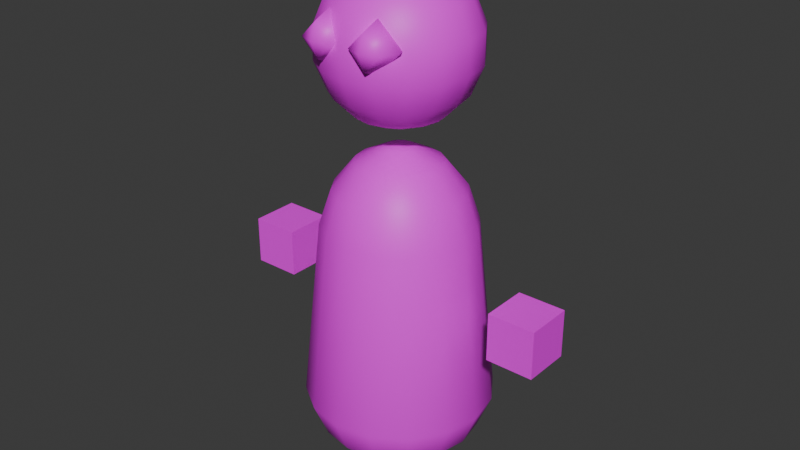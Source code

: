 # Source: Humanoid_Base.blend  (saved by Blender 4.0.36; exported with 4.5.12 LTS)
import bpy
from mathutils import Matrix  # noqa: F401  (used for matrix-valued properties, if any)

bpy.ops.wm.read_factory_settings(use_empty=True)
scene = bpy.context.scene
scene.name = 'Scene'

# ---- collections
col_collection = bpy.data.collections.new('Collection'); scene.collection.children.link(col_collection)

# ---- images (referenced by path relative to the original .blend; pixels are not part of the script)
import os
ASSET_DIR = os.environ.get("B2B_ASSET_DIR", "")  # directory of the original .blend (textures are referenced by path, not embedded)
HERE = os.path.dirname(os.path.abspath(__file__))  # packed textures are extracted next to this script under _unpacked/

def load_image(name, relpath, width, height, colorspace="sRGB"):
    """Load a texture the original file referenced (path relative to the .blend, or extracted next to this script)."""
    p = next((c for c in (os.path.join(HERE, relpath), os.path.join(ASSET_DIR, relpath)) if relpath and os.path.exists(c)), "")
    if p:
        img = bpy.data.images.load(p, check_existing=True)
        img.name = name
    else:  # same state as the original file: an image datablock whose file is absent (Cycles renders it pink)
        img = bpy.data.images.new(name, width, height)
        img.source = "FILE"
        img.filepath = "//" + (relpath or name)
    img.colorspace_settings.name = colorspace
    return img
img_colorpalette_png_001 = load_image('ColorPalette.png.001', 'ColorPalette.png', 1024, 1024, 'sRGB')

# ---- materials (node trees are filled in below, after node groups)
mat_material = bpy.data.materials.new('Material')
mat_material.alpha_threshold = 0.0
mat_material.use_transparent_shadow = False
mat_material.roughness = 0.5
mat_material.line_color = (0.0, 0.0, 0.0, 1.0)

# ---- material node trees
mat_material.use_nodes = True; mat_material.node_tree.nodes.clear()
_N = mat_material.node_tree.nodes; _L = mat_material.node_tree.links
n0 = _N.new('ShaderNodeOutputMaterial'); n0.name = 'Material Output'; n0.location = (300, 300)
n1 = _N.new('ShaderNodeBsdfPrincipled'); n1.name = 'Principled BSDF'; n1.location = (10, 300)
n1.inputs[3].default_value = 1.45
n2 = _N.new('ShaderNodeTexImage'); n2.name = 'Image Texture'; n2.location = (-391, 147)
n2.image = img_colorpalette_png_001
n2.interpolation = 'Closest'
_L.new(n1.outputs[0], n0.inputs[0])
_L.new(n2.outputs[0], n1.inputs[0])
n0.is_active_output = True

# ---- world
world_world = bpy.data.worlds.new('World'); scene.world = world_world
world_world.use_nodes = True; world_world.node_tree.nodes.clear()
_N = world_world.node_tree.nodes; _L = world_world.node_tree.links
n0 = _N.new('ShaderNodeOutputWorld'); n0.name = 'World Output'; n0.location = (300, 300)
n1 = _N.new('ShaderNodeBackground'); n1.name = 'Background'; n1.location = (10, 300)
n1.inputs[0].default_value = (0.05088, 0.05088, 0.05088, 1.0)
_L.new(n1.outputs[0], n0.inputs[0])
n0.is_active_output = True
world_world.color = (0.05088, 0.05088, 0.05088)
world_world.use_sun_shadow = False
world_world.sun_shadow_jitter_overblur = 0.0

# ---- meshes
me_base = bpy.data.meshes.new('Base')
me_base.from_pydata([(1.022e-08, 0.4445, 3.331), (1.022e-08, 0.6652, 3.056), (1.022e-08, 0.7846, 2.695), (0.0, 0.9808, 0.8049), (0.0, 0.8315, 0.4444), (0.05973, 0.1442, 3.481), (0.1701, 0.4106, 3.331), (0.2546, 0.6145, 3.056), (0.3003, 0.7249, 2.695), (0.3753, 0.9061, 0.8049), (0.3182, 0.7682, 0.4444), (0.2126, 0.5133, 0.1685), (0.07466, 0.1802, 0.01921), (0.1104, 0.1104, 3.481), (0.3143, 0.3143, 3.331), (0.4704, 0.4704, 3.056), (0.5548, 0.5548, 2.695), (0.6935, 0.6935, 0.8049), (0.5879, 0.5879, 0.4444), (0.3928, 0.3928, 0.1685), (0.1379, 0.1379, 0.01921), (1.022e-08, 2.505e-09, 3.5), (0.1442, 0.05973, 3.481), (0.4106, 0.1701, 3.331), (0.6145, 0.2546, 3.056), (0.7249, 0.3003, 2.695), (0.9061, 0.3753, 0.8049), (0.7682, 0.3182, 0.4444), (0.5133, 0.2126, 0.1685), (0.1802, 0.07466, 0.01921), (0.1561, -6.436e-09, 3.481), (0.4445, -3.922e-08, 3.331), (0.6652, -6.902e-08, 3.056), (0.7846, -6.902e-08, 2.695), (0.9808, -8.941e-08, 0.8049), (0.8315, -8.941e-08, 0.4444), (0.5556, -5.215e-08, 0.1685), (0.1951, -1.118e-08, 0.01921), (0.1442, -0.05973, 3.481), (0.4106, -0.1701, 3.331), (0.6145, -0.2546, 3.056), (0.7249, -0.3003, 2.695), (0.9061, -0.3753, 0.8049), (0.7682, -0.3182, 0.4444), (0.5133, -0.2126, 0.1685), (0.1802, -0.07466, 0.01921), (0.1104, -0.1104, 3.481), (0.3143, -0.3143, 3.331), (0.4704, -0.4704, 3.056), (0.5548, -0.5548, 2.695), (0.6935, -0.6935, 0.8049), (0.5879, -0.5879, 0.4444), (0.3928, -0.3928, 0.1685), (0.1379, -0.1379, 0.01921), (0.05973, -0.1442, 3.481), (0.1701, -0.4106, 3.331), (0.2546, -0.6145, 3.056), (0.3003, -0.7249, 2.695), (0.3753, -0.9061, 0.8049), (0.3182, -0.7682, 0.4444), (0.2126, -0.5133, 0.1685), (0.07466, -0.1802, 0.01921), (4.262e-09, -0.1561, 3.481), (-6.726e-08, -0.4445, 3.331), (-7.322e-08, -0.6652, 3.056), (-9.707e-08, -0.7846, 2.695), (-1.341e-07, -0.9808, 0.8049), (-1.043e-07, -0.8315, 0.4444), (-9.686e-08, -0.5556, 0.1685), (-7.451e-09, -0.1951, 0.01921), (-0.05973, -0.1442, 3.481), (-0.1701, -0.4106, 3.331), (-0.2546, -0.6145, 3.056), (-0.3003, -0.7249, 2.695), (-0.3753, -0.9061, 0.8049), (-0.3182, -0.7682, 0.4444), (-0.2126, -0.5133, 0.1685), (-0.07466, -0.1802, 0.01921), (-0.1104, -0.1104, 3.481), (-0.3143, -0.3143, 3.331), (-0.4704, -0.4703, 3.056), (-0.5548, -0.5548, 2.695), (-0.6935, -0.6935, 0.8049), (-0.5879, -0.5879, 0.4444), (-0.3928, -0.3928, 0.1685), (-0.1379, -0.1379, 0.01921), (0.0, 0.0, 0.0), (-0.1442, -0.05973, 3.481), (-0.4106, -0.1701, 3.331), (-0.6145, -0.2546, 3.056), (-0.7249, -0.3003, 2.695), (-0.9061, -0.3753, 0.8049), (-0.7682, -0.3182, 0.4444), (-0.5133, -0.2126, 0.1685), (-0.1802, -0.07466, 0.01921), (-0.1561, 1.741e-08, 3.481), (-0.4445, 1.217e-07, 3.331), (-0.6652, 1.336e-07, 3.056), (-0.7846, 2.171e-07, 2.695), (-0.9808, 2.682e-07, 0.8049), (-0.8315, 1.639e-07, 0.4444), (-0.5556, 1.49e-07, 0.1685), (-0.1951, 1.863e-08, 0.01921), (-0.1442, 0.05973, 3.481), (-0.4106, 0.1701, 3.331), (-0.6145, 0.2546, 3.056), (-0.7249, 0.3003, 2.695), (-0.9061, 0.3753, 0.8049), (-0.7682, 0.3182, 0.4444), (-0.5133, 0.2126, 0.1685), (-0.1802, 0.07466, 0.01921), (-0.1104, 0.1104, 3.481), (-0.3143, 0.3143, 3.331), (-0.4703, 0.4704, 3.056), (-0.5548, 0.5548, 2.695), (-0.6935, 0.6935, 0.8049), (-0.5879, 0.5879, 0.4444), (-0.3928, 0.3928, 0.1685), (-0.1379, 0.1379, 0.01921), (-0.05973, 0.1442, 3.481), (-0.1701, 0.4106, 3.331), (-0.2546, 0.6145, 3.056), (-0.3003, 0.7249, 2.695), (-0.3753, 0.9061, 0.8049), (-0.3182, 0.7682, 0.4444), (-0.2126, 0.5133, 0.1685), (-0.07466, 0.1802, 0.01921), (2.214e-08, 0.1561, 3.481), (2.161e-07, 0.5556, 0.1685), (1.49e-08, 0.1951, 0.01921), (0.0, 0.1561, 5.285), (0.0, 0.4445, 5.165), (0.0, 0.7846, 4.656), (0.0, 0.7846, 4.344), (0.0, 0.6652, 4.056), (0.0, 0.4445, 3.835), (0.0, 0.1561, 3.715), (0.05973, 0.1442, 5.285), (0.1701, 0.4106, 5.165), (0.2546, 0.6145, 4.944), (0.3003, 0.7249, 4.656), (0.3003, 0.7249, 4.344), (0.2546, 0.6145, 4.056), (0.1701, 0.4106, 3.835), (0.05973, 0.1442, 3.715), (0.1104, 0.1104, 5.285), (0.3143, 0.3143, 5.165), (0.4704, 0.4704, 4.944), (0.5548, 0.5548, 4.656), (0.5548, 0.5548, 4.344), (0.4704, 0.4704, 4.056), (0.3143, 0.3143, 3.835), (0.1104, 0.1104, 3.715), (0.1442, 0.05973, 5.285), (0.4106, 0.1701, 5.165), (0.6145, 0.2546, 4.944), (0.7249, 0.3003, 4.656), (0.7249, 0.3003, 4.344), (0.6145, 0.2546, 4.056), (0.4106, 0.1701, 3.835), (0.1442, 0.05973, 3.715), (0.1561, -1.49e-08, 5.285), (0.4445, -3.725e-08, 5.165), (0.6652, -2.98e-08, 4.944), (0.7846, -4.47e-08, 4.656), (0.7846, -4.47e-08, 4.344), (0.6652, -2.98e-08, 4.056), (0.4445, -3.725e-08, 3.835), (0.1561, -1.49e-08, 3.715), (0.1442, -0.05973, 5.285), (0.4106, -0.1701, 5.165), (0.6145, -0.2546, 4.944), (0.7249, -0.3003, 4.656), (0.7249, -0.3003, 4.344), (0.6145, -0.2546, 4.056), (0.4106, -0.1701, 3.835), (0.1442, -0.05973, 3.715), (0.1104, -0.1104, 5.285), (0.3143, -0.3143, 5.165), (0.4704, -0.4704, 4.944), (0.5548, -0.5548, 4.656), (0.5548, -0.5548, 4.344), (0.4704, -0.4704, 4.056), (0.3143, -0.3143, 3.835), (0.1104, -0.1104, 3.715), (0.05973, -0.1442, 5.285), (0.1701, -0.4106, 5.165), (0.2546, -0.6145, 4.944), (0.3003, -0.7249, 4.656), (0.3003, -0.7249, 4.344), (0.2546, -0.6145, 4.056), (0.1701, -0.4106, 3.835), (0.05973, -0.1442, 3.715), (-2.608e-08, -0.1561, 5.285), (-5.96e-08, -0.4445, 5.165), (-4.47e-08, -0.6652, 4.944), (-1.043e-07, -0.7846, 4.656), (-1.043e-07, -0.7846, 4.344), (-4.47e-08, -0.6652, 4.056), (-5.96e-08, -0.4445, 3.835), (-2.608e-08, -0.1561, 3.715), (0.0, 0.0, 3.7), (-0.05973, -0.1442, 5.285), (-0.1701, -0.4106, 5.165), (-0.2546, -0.6145, 4.944), (-0.3003, -0.7249, 4.656), (-0.3003, -0.7249, 4.344), (-0.2546, -0.6145, 4.056), (-0.1701, -0.4106, 3.835), (-0.05973, -0.1442, 3.715), (-0.1104, -0.1104, 5.285), (-0.3143, -0.3143, 5.165), (-0.4704, -0.4703, 4.944), (-0.5548, -0.5548, 4.656), (-0.5548, -0.5548, 4.344), (-0.4704, -0.4703, 4.056), (-0.3143, -0.3143, 3.835), (-0.1104, -0.1104, 3.715), (0.0, 0.0, 5.3), (-0.1442, -0.05973, 5.285), (-0.4106, -0.1701, 5.165), (-0.6145, -0.2546, 4.944), (-0.7249, -0.3003, 4.656), (-0.7249, -0.3003, 4.344), (-0.6145, -0.2546, 4.056), (-0.4106, -0.1701, 3.835), (-0.1442, -0.05973, 3.715), (-0.1561, 4.284e-08, 5.285), (-0.4445, 8.196e-08, 5.165), (-0.6652, 8.941e-08, 4.944), (-0.7846, 1.639e-07, 4.656), (-0.7846, 1.639e-07, 4.344), (-0.6652, 8.941e-08, 4.056), (-0.4445, 8.196e-08, 3.835), (-0.1561, 4.284e-08, 3.715), (-0.1442, 0.05973, 5.285), (-0.4106, 0.1701, 5.165), (-0.6145, 0.2546, 4.944), (-0.7249, 0.3003, 4.656), (-0.7249, 0.3003, 4.344), (-0.6145, 0.2546, 4.056), (-0.4106, 0.1701, 3.835), (-0.1442, 0.05973, 3.715), (-0.1104, 0.1104, 5.285), (-0.3143, 0.3143, 5.165), (-0.4703, 0.4704, 4.944), (-0.5548, 0.5548, 4.656), (-0.5548, 0.5548, 4.344), (-0.4703, 0.4704, 4.056), (-0.3143, 0.3143, 3.835), (-0.1104, 0.1104, 3.715), (-0.05973, 0.1442, 5.285), (-0.1701, 0.4106, 5.165), (-0.2546, 0.6145, 4.944), (-0.3003, 0.7249, 4.656), (-0.3003, 0.7249, 4.344), (-0.2546, 0.6145, 4.056), (-0.1701, 0.4106, 3.835), (-0.05973, 0.1442, 3.715), (1.788e-07, 0.6652, 4.944), (0.2826, -0.6293, 4.407), (0.2826, -0.8059, 4.481), (0.4594, -0.4518, 4.657), (0.5326, -0.6286, 4.657), (0.4594, -0.8054, 4.657), (0.2826, -0.4513, 4.833), (0.2826, -0.6279, 4.907), (0.2826, -0.8049, 4.834), (0.2826, -0.8786, 4.658), (0.2826, -0.3786, 4.656), (0.1058, -0.4518, 4.657), (0.03259, -0.6286, 4.657), (0.1058, -0.8054, 4.657), (0.2826, -0.4523, 4.48), (-0.2546, -0.6293, 4.407), (-0.2546, -0.8059, 4.481), (-0.07787, -0.4518, 4.657), (-0.004644, -0.6286, 4.657), (-0.07787, -0.8054, 4.657), (-0.2546, -0.4513, 4.833), (-0.2546, -0.6279, 4.907), (-0.2546, -0.8049, 4.834), (-0.2546, -0.8786, 4.658), (-0.2546, -0.3786, 4.656), (-0.4314, -0.4518, 4.657), (-0.5046, -0.6286, 4.657), (-0.4314, -0.8054, 4.657), (-0.2546, -0.4523, 4.48)], [], [(147, 139, 138, 146), (201, 136, 144), (12, 129, 128, 11), (122, 2, 3, 123), (9, 3, 2, 8), (4, 3, 9, 10), (23, 14, 13, 22), (18, 10, 9, 17), (127, 5, 6, 0), (26, 17, 16, 25), (11, 128, 4, 10), (21, 13, 5), (20, 12, 11, 19), (17, 9, 8, 16), (254, 132, 133, 255), (24, 15, 14, 23), (34, 26, 25, 33), (28, 19, 18, 27), (21, 22, 13), (86, 12, 20), (31, 23, 22, 30), (27, 18, 17, 26), (33, 25, 24, 32), (29, 20, 19, 28), (35, 27, 26, 34), (32, 24, 23, 31), (42, 34, 33, 41), (36, 28, 27, 35), (39, 31, 30, 38), (86, 20, 29), (37, 29, 28, 36), (41, 33, 32, 40), (21, 30, 22), (43, 35, 34, 42), (40, 32, 31, 39), (50, 42, 41, 49), (44, 36, 35, 43), (86, 29, 37), (47, 39, 38, 46), (45, 37, 36, 44), (49, 41, 40, 48), (21, 38, 30), (48, 40, 39, 47), (58, 50, 49, 57), (51, 43, 42, 50), (86, 37, 45), (55, 47, 46, 54), (53, 45, 44, 52), (57, 49, 48, 56), (52, 44, 43, 51), (21, 46, 38), (56, 48, 47, 55), (66, 58, 57, 65), (59, 51, 50, 58), (86, 45, 53), (64, 56, 55, 63), (61, 53, 52, 60), (65, 57, 56, 64), (60, 52, 51, 59), (63, 55, 54, 62), (21, 54, 46), (74, 66, 65, 73), (68, 60, 59, 67), (67, 59, 58, 66), (69, 61, 60, 68), (73, 65, 64, 72), (71, 63, 62, 70), (21, 62, 54), (86, 53, 61), (82, 74, 73, 81), (76, 68, 67, 75), (75, 67, 66, 74), (72, 64, 63, 71), (79, 71, 70, 78), (81, 73, 72, 80), (21, 70, 62), (77, 69, 68, 76), (86, 61, 69), (84, 76, 75, 83), (83, 75, 74, 82), (80, 72, 71, 79), (91, 82, 81, 90), (88, 79, 78, 87), (21, 78, 70), (85, 77, 76, 84), (90, 81, 80, 89), (86, 69, 77), (93, 84, 83, 92), (92, 83, 82, 91), (89, 80, 79, 88), (99, 91, 90, 98), (94, 85, 84, 93), (21, 87, 78), (98, 90, 89, 97), (86, 77, 85), (96, 88, 87, 95), (101, 93, 92, 100), (100, 92, 91, 99), (97, 89, 88, 96), (107, 99, 98, 106), (102, 94, 93, 101), (106, 98, 97, 105), (21, 95, 87), (86, 85, 94), (104, 96, 95, 103), (109, 101, 100, 108), (108, 100, 99, 107), (105, 97, 96, 104), (115, 107, 106, 114), (114, 106, 105, 113), (86, 94, 102), (21, 103, 95), (112, 104, 103, 111), (110, 102, 101, 109), (116, 108, 107, 115), (113, 105, 104, 112), (123, 115, 114, 122), (117, 109, 108, 116), (21, 111, 103), (86, 102, 110), (120, 112, 111, 119), (118, 110, 109, 117), (122, 114, 113, 121), (121, 113, 112, 120), (86, 126, 129), (125, 117, 116, 124), (21, 119, 111), (86, 110, 118), (0, 120, 119, 127), (124, 116, 115, 123), (122, 121, 1, 2), (126, 118, 117, 125), (121, 120, 0, 1), (128, 125, 124, 4), (21, 127, 119), (124, 123, 3, 4), (86, 118, 126), (129, 126, 125, 128), (218, 137, 130), (16, 8, 7, 15), (146, 138, 137, 145), (259, 132, 254, 253), (2, 1, 7, 8), (25, 16, 15, 24), (86, 129, 12), (139, 259, 131, 138), (139, 140, 132, 259), (151, 143, 142, 150), (218, 145, 137), (141, 133, 132, 140), (130, 137, 138, 131), (134, 133, 141, 142), (154, 146, 145, 153), (252, 131, 259, 253), (157, 149, 148, 156), (21, 5, 127), (149, 141, 140, 148), (156, 148, 147, 155), (152, 144, 143, 151), (148, 140, 139, 147), (15, 7, 6, 14), (135, 134, 142, 143), (158, 150, 149, 157), (155, 147, 146, 154), (165, 157, 156, 164), (159, 151, 150, 158), (201, 144, 152), (162, 154, 153, 161), (160, 152, 151, 159), (164, 156, 155, 163), (218, 153, 145), (163, 155, 154, 162), (173, 165, 164, 172), (166, 158, 157, 165), (201, 152, 160), (170, 162, 161, 169), (168, 160, 159, 167), (172, 164, 163, 171), (167, 159, 158, 166), (218, 161, 153), (171, 163, 162, 170), (181, 173, 172, 180), (174, 166, 165, 173), (201, 160, 168), (179, 171, 170, 178), (176, 168, 167, 175), (180, 172, 171, 179), (175, 167, 166, 174), (178, 170, 169, 177), (218, 169, 161), (189, 181, 180, 188), (183, 175, 174, 182), (182, 174, 173, 181), (184, 176, 175, 183), (188, 180, 179, 187), (186, 178, 177, 185), (218, 177, 169), (201, 168, 176), (197, 189, 188, 196), (191, 183, 182, 190), (190, 182, 181, 189), (187, 179, 178, 186), (194, 186, 185, 193), (196, 188, 187, 195), (218, 185, 177), (192, 184, 183, 191), (201, 176, 184), (199, 191, 190, 198), (198, 190, 189, 197), (195, 187, 186, 194), (206, 197, 196, 205), (203, 194, 193, 202), (218, 193, 185), (200, 192, 191, 199), (205, 196, 195, 204), (201, 184, 192), (208, 199, 198, 207), (207, 198, 197, 206), (204, 195, 194, 203), (214, 206, 205, 213), (209, 200, 199, 208), (218, 202, 193), (213, 205, 204, 212), (201, 192, 200), (211, 203, 202, 210), (216, 208, 207, 215), (215, 207, 206, 214), (212, 204, 203, 211), (223, 214, 213, 222), (217, 209, 208, 216), (222, 213, 212, 221), (218, 210, 202), (201, 200, 209), (220, 211, 210, 219), (225, 216, 215, 224), (224, 215, 214, 223), (221, 212, 211, 220), (231, 223, 222, 230), (230, 222, 221, 229), (201, 209, 217), (218, 219, 210), (228, 220, 219, 227), (226, 217, 216, 225), (232, 224, 223, 231), (229, 221, 220, 228), (239, 231, 230, 238), (233, 225, 224, 232), (238, 230, 229, 237), (201, 217, 226), (218, 227, 219), (236, 228, 227, 235), (234, 226, 225, 233), (240, 232, 231, 239), (237, 229, 228, 236), (247, 239, 238, 246), (241, 233, 232, 240), (218, 235, 227), (201, 226, 234), (244, 236, 235, 243), (242, 234, 233, 241), (246, 238, 237, 245), (245, 237, 236, 244), (255, 247, 246, 254), (249, 241, 240, 248), (218, 243, 235), (201, 234, 242), (252, 244, 243, 251), (248, 240, 239, 247), (254, 246, 245, 253), (250, 242, 241, 249), (256, 248, 247, 255), (253, 245, 244, 252), (201, 258, 136), (257, 249, 248, 256), (252, 251, 130, 131), (201, 242, 250), (258, 250, 249, 257), (218, 251, 243), (256, 255, 133, 134), (257, 256, 134, 135), (201, 250, 258), (258, 257, 135, 136), (218, 130, 251), (1, 0, 6, 7), (150, 142, 141, 149), (136, 135, 143, 144), (14, 6, 5, 13), (19, 11, 10, 18), (268, 261, 264), (260, 273, 262, 263), (261, 260, 263, 264), (273, 269, 262), (263, 262, 265, 266), (264, 263, 266, 267), (262, 269, 265), (268, 264, 267), (268, 267, 272), (266, 265, 270, 271), (267, 266, 271, 272), (265, 269, 270), (268, 272, 261), (271, 270, 273, 260), (272, 271, 260, 261), (270, 269, 273), (282, 275, 278), (274, 287, 276, 277), (275, 274, 277, 278), (287, 283, 276), (277, 276, 279, 280), (278, 277, 280, 281), (276, 283, 279), (282, 278, 281), (282, 281, 286), (280, 279, 284, 285), (281, 280, 285, 286), (279, 283, 284), (282, 286, 275), (285, 284, 287, 274), (286, 285, 274, 275), (284, 283, 287)])
me_base.polygons.foreach_set('use_smooth', [True] * 320)
_uv = me_base.uv_layers.new(name='UVMap')
_uv.uv.foreach_set('vector', [0.02806, 0.5687, 0.02806, 0.5687, 0.02806, 0.5687, 0.02806, 0.5687, 0.02806, 0.5687, 0.02806, 0.5687, 0.02806, 0.5687, 0.02806, 0.5687, 0.02806, 0.5687, 0.02806, 0.5687, 0.02806, 0.5687, 0.02806, 0.5687, 0.02806, 0.5687, 0.02806, 0.5687, 0.02806, 0.5687, 0.02806, 0.5687, 0.02806, 0.5687, 0.02806, 0.5687, 0.02806, 0.5687, 0.02806, 0.5687, 0.02806, 0.5687, 0.02806, 0.5687, 0.02806, 0.5687, 0.02806, 0.5687, 0.02806, 0.5687, 0.02806, 0.5687, 0.02806, 0.5687, 0.02806, 0.5687, 0.02806, 0.5687, 0.02806, 0.5687, 0.02806, 0.5687, 0.02806, 0.5687, 0.02806, 0.5687, 0.02806, 0.5687, 0.02806, 0.5687, 0.02806, 0.5687, 0.02806, 0.5687, 0.02806, 0.5687, 0.02806, 0.5687, 0.02806, 0.5687, 0.02806, 0.5687, 0.02806, 0.5687, 0.02806, 0.5687, 0.02806, 0.5687, 0.02806, 0.5687, 0.02806, 0.5687, 0.02806, 0.5687, 0.02806, 0.5687, 0.02806, 0.5687, 0.02806, 0.5687, 0.02806, 0.5687, 0.02806, 0.5687, 0.02806, 0.5687, 0.02806, 0.5687, 0.02806, 0.5687, 0.02806, 0.5687, 0.02806, 0.5687, 0.02806, 0.5687, 0.02806, 0.5687, 0.02806, 0.5687, 0.02806, 0.5687, 0.02806, 0.5687, 0.02806, 0.5687, 0.02806, 0.5687, 0.02806, 0.5687, 0.02806, 0.5687, 0.02806, 0.5687, 0.02806, 0.5687, 0.02806, 0.5687, 0.02806, 0.5687, 0.02806, 0.5687, 0.02806, 0.5687, 0.02806, 0.5687, 0.02806, 0.5687, 0.02806, 0.5687, 0.02806, 0.5687, 0.02806, 0.5687, 0.02806, 0.5687, 0.02806, 0.5687, 0.02806, 0.5687, 0.02806, 0.5687, 0.02806, 0.5687, 0.02806, 0.5687, 0.02806, 0.5687, 0.02806, 0.5687, 0.02806, 0.5687, 0.02806, 0.5687, 0.02806, 0.5687, 0.02806, 0.5687, 0.02806, 0.5687, 0.02806, 0.5687, 0.02806, 0.5687, 0.02806, 0.5687, 0.02806, 0.5687, 0.02806, 0.5687, 0.02806, 0.5687, 0.02806, 0.5687, 0.02806, 0.5687, 0.02806, 0.5687, 0.02806, 0.5687, 0.02806, 0.5687, 0.02806, 0.5687, 0.02806, 0.5687, 0.02806, 0.5687, 0.02806, 0.5687, 0.02806, 0.5687, 0.02806, 0.5687, 0.02806, 0.5687, 0.02806, 0.5687, 0.02806, 0.5687, 0.02806, 0.5687, 0.02806, 0.5687, 0.02806, 0.5687, 0.02806, 0.5687, 0.02806, 0.5687, 0.02806, 0.5687, 0.02806, 0.5687, 0.02806, 0.5687, 0.02806, 0.5687, 0.02806, 0.5687, 0.02806, 0.5687, 0.02806, 0.5687, 0.02806, 0.5687, 0.02806, 0.5687, 0.02806, 0.5687, 0.02806, 0.5687, 0.02806, 0.5687, 0.02806, 0.5687, 0.02806, 0.5687, 0.02806, 0.5687, 0.02806, 0.5687, 0.02806, 0.5687, 0.02806, 0.5687, 0.02806, 0.5687, 0.02806, 0.5687, 0.02806, 0.5687, 0.02806, 0.5687, 0.02806, 0.5687, 0.02806, 0.5687, 0.02806, 0.5687, 0.02806, 0.5687, 0.02806, 0.5687, 0.02806, 0.5687, 0.02806, 0.5687, 0.02806, 0.5687, 0.02806, 0.5687, 0.02806, 0.5687, 0.02806, 0.5687, 0.02806, 0.5687, 0.02806, 0.5687, 0.02806, 0.5687, 0.02806, 0.5687, 0.02806, 0.5687, 0.02806, 0.5687, 0.02806, 0.5687, 0.02806, 0.5687, 0.02806, 0.5687, 0.02806, 0.5687, 0.02806, 0.5687, 0.02806, 0.5687, 0.02806, 0.5687, 0.02806, 0.5687, 0.02806, 0.5687, 0.02806, 0.5687, 0.02806, 0.5687, 0.02806, 0.5687, 0.02806, 0.5687, 0.02806, 0.5687, 0.02806, 0.5687, 0.02806, 0.5687, 0.02806, 0.5687, 0.02806, 0.5687, 0.02806, 0.5687, 0.02806, 0.5687, 0.02806, 0.5687, 0.02806, 0.5687, 0.02806, 0.5687, 0.02806, 0.5687, 0.02806, 0.5687, 0.02806, 0.5687, 0.02806, 0.5687, 0.02806, 0.5687, 0.02806, 0.5687, 0.02806, 0.5687, 0.02806, 0.5687, 0.02806, 0.5687, 0.02806, 0.5687, 0.02806, 0.5687, 0.02806, 0.5687, 0.02806, 0.5687, 0.02806, 0.5687, 0.02806, 0.5687, 0.02806, 0.5687, 0.02806, 0.5687, 0.02806, 0.5687, 0.02806, 0.5687, 0.02806, 0.5687, 0.02806, 0.5687, 0.02806, 0.5687, 0.02806, 0.5687, 0.02806, 0.5687, 0.02806, 0.5687, 0.02806, 0.5687, 0.02806, 0.5687, 0.02806, 0.5687, 0.02806, 0.5687, 0.02806, 0.5687, 0.02806, 0.5687, 0.02806, 0.5687, 0.02806, 0.5687, 0.02806, 0.5687, 0.02806, 0.5687, 0.02806, 0.5687, 0.02806, 0.5687, 0.02806, 0.5687, 0.02806, 0.5687, 0.02806, 0.5687, 0.02806, 0.5687, 0.02806, 0.5687, 0.02806, 0.5687, 0.02806, 0.5687, 0.02806, 0.5687, 0.02806, 0.5687, 0.02806, 0.5687, 0.02806, 0.5687, 0.02806, 0.5687, 0.02806, 0.5687, 0.02806, 0.5687, 0.02806, 0.5687, 0.02806, 0.5687, 0.02806, 0.5687, 0.02806, 0.5687, 0.02806, 0.5687, 0.02806, 0.5687, 0.02806, 0.5687, 0.02806, 0.5687, 0.02806, 0.5687, 0.02806, 0.5687, 0.02806, 0.5687, 0.02806, 0.5687, 0.02806, 0.5687, 0.02806, 0.5687, 0.02806, 0.5687, 0.02806, 0.5687, 0.02806, 0.5687, 0.02806, 0.5687, 0.02806, 0.5687, 0.02806, 0.5687, 0.02806, 0.5687, 0.02806, 0.5687, 0.02806, 0.5687, 0.02806, 0.5687, 0.02806, 0.5687, 0.02806, 0.5687, 0.02806, 0.5687, 0.02806, 0.5687, 0.02806, 0.5687, 0.02806, 0.5687, 0.02806, 0.5687, 0.02806, 0.5687, 0.02806, 0.5687, 0.02806, 0.5687, 0.02806, 0.5687, 0.02806, 0.5687, 0.02806, 0.5687, 0.02806, 0.5687, 0.02806, 0.5687, 0.02806, 0.5687, 0.02806, 0.5687, 0.02806, 0.5687, 0.02806, 0.5687, 0.02806, 0.5687, 0.02806, 0.5687, 0.02806, 0.5687, 0.02806, 0.5687, 0.02806, 0.5687, 0.02806, 0.5687, 0.02806, 0.5687, 0.02806, 0.5687, 0.02806, 0.5687, 0.02806, 0.5687, 0.02806, 0.5687, 0.02806, 0.5687, 0.02806, 0.5687, 0.02806, 0.5687, 0.02806, 0.5687, 0.02806, 0.5687, 0.02806, 0.5687, 0.02806, 0.5687, 0.02806, 0.5687, 0.02806, 0.5687, 0.02806, 0.5687, 0.02806, 0.5687, 0.02806, 0.5687, 0.02806, 0.5687, 0.02806, 0.5687, 0.02806, 0.5687, 0.02806, 0.5687, 0.02806, 0.5687, 0.02806, 0.5687, 0.02806, 0.5687, 0.02806, 0.5687, 0.02806, 0.5687, 0.02806, 0.5687, 0.02806, 0.5687, 0.02806, 0.5687, 0.02806, 0.5687, 0.02806, 0.5687, 0.02806, 0.5687, 0.02806, 0.5687, 0.02806, 0.5687, 0.02806, 0.5687, 0.02806, 0.5687, 0.02806, 0.5687, 0.02806, 0.5687, 0.02806, 0.5687, 0.02806, 0.5687, 0.02806, 0.5687, 0.02806, 0.5687, 0.02806, 0.5687, 0.02806, 0.5687, 0.02806, 0.5687, 0.02806, 0.5687, 0.02806, 0.5687, 0.02806, 0.5687, 0.02806, 0.5687, 0.02806, 0.5687, 0.02806, 0.5687, 0.02806, 0.5687, 0.02806, 0.5687, 0.02806, 0.5687, 0.02806, 0.5687, 0.02806, 0.5687, 0.02806, 0.5687, 0.02806, 0.5687, 0.02806, 0.5687, 0.02806, 0.5687, 0.02806, 0.5687, 0.02806, 0.5687, 0.02806, 0.5687, 0.02806, 0.5687, 0.02806, 0.5687, 0.02806, 0.5687, 0.02806, 0.5687, 0.02806, 0.5687, 0.02806, 0.5687, 0.02806, 0.5687, 0.02806, 0.5687, 0.02806, 0.5687, 0.02806, 0.5687, 0.02806, 0.5687, 0.02806, 0.5687, 0.02806, 0.5687, 0.02806, 0.5687, 0.02806, 0.5687, 0.02806, 0.5687, 0.02806, 0.5687, 0.02806, 0.5687, 0.02806, 0.5687, 0.02806, 0.5687, 0.02806, 0.5687, 0.02806, 0.5687, 0.02806, 0.5687, 0.02806, 0.5687, 0.02806, 0.5687, 0.02806, 0.5687, 0.02806, 0.5687, 0.02806, 0.5687, 0.02806, 0.5687, 0.02806, 0.5687, 0.02806, 0.5687, 0.02806, 0.5687, 0.02806, 0.5687, 0.02806, 0.5687, 0.02806, 0.5687, 0.02806, 0.5687, 0.02806, 0.5687, 0.02806, 0.5687, 0.02806, 0.5687, 0.02806, 0.5687, 0.02806, 0.5687, 0.02806, 0.5687, 0.02806, 0.5687, 0.02806, 0.5687, 0.02806, 0.5687, 0.02806, 0.5687, 0.02806, 0.5687, 0.02806, 0.5687, 0.02806, 0.5687, 0.02806, 0.5687, 0.02806, 0.5687, 0.02806, 0.5687, 0.02806, 0.5687, 0.02806, 0.5687, 0.02806, 0.5687, 0.02806, 0.5687, 0.02806, 0.5687, 0.02806, 0.5687, 0.02806, 0.5687, 0.02806, 0.5687, 0.02806, 0.5687, 0.02806, 0.5687, 0.02806, 0.5687, 0.02806, 0.5687, 0.02806, 0.5687, 0.02806, 0.5687, 0.02806, 0.5687, 0.02806, 0.5687, 0.02806, 0.5687, 0.02806, 0.5687, 0.02806, 0.5687, 0.02806, 0.5687, 0.02806, 0.5687, 0.02806, 0.5687, 0.02806, 0.5687, 0.02806, 0.5687, 0.02806, 0.5687, 0.02806, 0.5687, 0.02806, 0.5687, 0.02806, 0.5687, 0.02806, 0.5687, 0.02806, 0.5687, 0.02806, 0.5687, 0.02806, 0.5687, 0.02806, 0.5687, 0.02806, 0.5687, 0.02806, 0.5687, 0.02806, 0.5687, 0.02806, 0.5687, 0.02806, 0.5687, 0.02806, 0.5687, 0.02806, 0.5687, 0.02806, 0.5687, 0.02806, 0.5687, 0.02806, 0.5687, 0.02806, 0.5687, 0.02806, 0.5687, 0.02806, 0.5687, 0.02806, 0.5687, 0.02806, 0.5687, 0.02806, 0.5687, 0.02806, 0.5687, 0.02806, 0.5687, 0.02806, 0.5687, 0.02806, 0.5687, 0.02806, 0.5687, 0.02806, 0.5687, 0.02806, 0.5687, 0.02806, 0.5687, 0.02806, 0.5687, 0.02806, 0.5687, 0.02806, 0.5687, 0.02806, 0.5687, 0.02806, 0.5687, 0.02806, 0.5687, 0.02806, 0.5687, 0.02806, 0.5687, 0.02806, 0.5687, 0.02806, 0.5687, 0.02806, 0.5687, 0.02806, 0.5687, 0.02806, 0.5687, 0.02806, 0.5687, 0.02806, 0.5687, 0.02806, 0.5687, 0.02806, 0.5687, 0.02806, 0.5687, 0.02806, 0.5687, 0.02806, 0.5687, 0.02806, 0.5687, 0.02806, 0.5687, 0.02806, 0.5687, 0.02806, 0.5687, 0.02806, 0.5687, 0.02806, 0.5687, 0.02806, 0.5687, 0.02806, 0.5687, 0.02806, 0.5687, 0.02806, 0.5687, 0.02806, 0.5687, 0.02806, 0.5687, 0.02806, 0.5687, 0.02806, 0.5687, 0.02806, 0.5687, 0.02806, 0.5687, 0.02806, 0.5687, 0.02806, 0.5687, 0.02806, 0.5687, 0.02806, 0.5687, 0.02806, 0.5687, 0.02806, 0.5687, 0.02806, 0.5687, 0.02806, 0.5687, 0.02806, 0.5687, 0.02806, 0.5687, 0.02806, 0.5687, 0.02806, 0.5687, 0.02806, 0.5687, 0.02806, 0.5687, 0.02806, 0.5687, 0.02806, 0.5687, 0.02806, 0.5687, 0.02806, 0.5687, 0.02806, 0.5687, 0.02806, 0.5687, 0.02806, 0.5687, 0.02806, 0.5687, 0.02806, 0.5687, 0.02806, 0.5687, 0.02806, 0.5687, 0.02806, 0.5687, 0.02806, 0.5687, 0.02806, 0.5687, 0.02806, 0.5687, 0.02806, 0.5687, 0.02806, 0.5687, 0.02806, 0.5687, 0.02806, 0.5687, 0.02806, 0.5687, 0.02806, 0.5687, 0.02806, 0.5687, 0.02806, 0.5687, 0.02806, 0.5687, 0.02806, 0.5687, 0.02806, 0.5687, 0.02806, 0.5687, 0.02806, 0.5687, 0.02806, 0.5687, 0.02806, 0.5687, 0.02806, 0.5687, 0.02806, 0.5687, 0.02806, 0.5687, 0.02806, 0.5687, 0.02806, 0.5687, 0.02806, 0.5687, 0.02806, 0.5687, 0.02806, 0.5687, 0.02806, 0.5687, 0.02806, 0.5687, 0.02806, 0.5687, 0.02806, 0.5687, 0.02806, 0.5687, 0.02806, 0.5687, 0.02806, 0.5687, 0.02806, 0.5687, 0.02806, 0.5687, 0.02806, 0.5687, 0.02806, 0.5687, 0.02806, 0.5687, 0.02806, 0.5687, 0.02806, 0.5687, 0.02806, 0.5687, 0.02806, 0.5687, 0.02806, 0.5687, 0.02806, 0.5687, 0.02806, 0.5687, 0.02806, 0.5687, 0.02806, 0.5687, 0.02806, 0.5687, 0.02806, 0.5687, 0.02806, 0.5687, 0.02806, 0.5687, 0.02806, 0.5687, 0.02806, 0.5687, 0.02806, 0.5687, 0.02806, 0.5687, 0.02806, 0.5687, 0.02806, 0.5687, 0.02806, 0.5687, 0.02806, 0.5687, 0.02806, 0.5687, 0.02806, 0.5687, 0.02806, 0.5687, 0.02806, 0.5687, 0.02806, 0.5687, 0.02806, 0.5687, 0.02806, 0.5687, 0.02806, 0.5687, 0.02806, 0.5687, 0.02806, 0.5687, 0.02806, 0.5687, 0.02806, 0.5687, 0.02806, 0.5687, 0.02806, 0.5687, 0.02806, 0.5687, 0.02806, 0.5687, 0.02806, 0.5687, 0.02806, 0.5687, 0.02806, 0.5687, 0.02806, 0.5687, 0.02806, 0.5687, 0.02806, 0.5687, 0.02806, 0.5687, 0.02806, 0.5687, 0.02806, 0.5687, 0.02806, 0.5687, 0.02806, 0.5687, 0.02806, 0.5687, 0.02806, 0.5687, 0.02806, 0.5687, 0.02806, 0.5687, 0.02806, 0.5687, 0.02806, 0.5687, 0.02806, 0.5687, 0.02806, 0.5687, 0.02806, 0.5687, 0.02806, 0.5687, 0.02806, 0.5687, 0.02806, 0.5687, 0.02806, 0.5687, 0.02806, 0.5687, 0.02806, 0.5687, 0.02806, 0.5687, 0.02806, 0.5687, 0.02806, 0.5687, 0.02806, 0.5687, 0.02806, 0.5687, 0.02806, 0.5687, 0.02806, 0.5687, 0.02806, 0.5687, 0.02806, 0.5687, 0.02806, 0.5687, 0.02806, 0.5687, 0.02806, 0.5687, 0.02806, 0.5687, 0.02806, 0.5687, 0.02806, 0.5687, 0.02806, 0.5687, 0.02806, 0.5687, 0.02806, 0.5687, 0.02806, 0.5687, 0.02806, 0.5687, 0.02806, 0.5687, 0.02806, 0.5687, 0.02806, 0.5687, 0.02806, 0.5687, 0.02806, 0.5687, 0.02806, 0.5687, 0.02806, 0.5687, 0.02806, 0.5687, 0.02806, 0.5687, 0.02806, 0.5687, 0.02806, 0.5687, 0.02806, 0.5687, 0.02806, 0.5687, 0.02806, 0.5687, 0.02806, 0.5687, 0.02806, 0.5687, 0.02806, 0.5687, 0.02806, 0.5687, 0.02806, 0.5687, 0.02806, 0.5687, 0.02806, 0.5687, 0.02806, 0.5687, 0.02806, 0.5687, 0.02806, 0.5687, 0.02806, 0.5687, 0.02806, 0.5687, 0.02806, 0.5687, 0.02806, 0.5687, 0.02806, 0.5687, 0.02806, 0.5687, 0.02806, 0.5687, 0.02806, 0.5687, 0.02806, 0.5687, 0.02806, 0.5687, 0.02806, 0.5687, 0.02806, 0.5687, 0.02806, 0.5687, 0.02806, 0.5687, 0.02806, 0.5687, 0.02806, 0.5687, 0.02806, 0.5687, 0.02806, 0.5687, 0.02806, 0.5687, 0.02806, 0.5687, 0.02806, 0.5687, 0.02806, 0.5687, 0.02806, 0.5687, 0.02806, 0.5687, 0.02806, 0.5687, 0.02806, 0.5687, 0.02806, 0.5687, 0.02806, 0.5687, 0.02806, 0.5687, 0.02806, 0.5687, 0.02806, 0.5687, 0.02806, 0.5687, 0.02806, 0.5687, 0.02806, 0.5687, 0.02806, 0.5687, 0.02806, 0.5687, 0.02806, 0.5687, 0.02806, 0.5687, 0.02806, 0.5687, 0.02806, 0.5687, 0.02806, 0.5687, 0.02806, 0.5687, 0.02806, 0.5687, 0.02806, 0.5687, 0.02806, 0.5687, 0.02806, 0.5687, 0.02806, 0.5687, 0.02806, 0.5687, 0.02806, 0.5687, 0.02806, 0.5687, 0.02806, 0.5687, 0.02806, 0.5687, 0.02806, 0.5687, 0.02806, 0.5687, 0.02806, 0.5687, 0.02806, 0.5687, 0.02806, 0.5687, 0.02806, 0.5687, 0.02806, 0.5687, 0.02806, 0.5687, 0.02806, 0.5687, 0.02806, 0.5687, 0.02806, 0.5687, 0.02806, 0.5687, 0.02806, 0.5687, 0.02806, 0.5687, 0.02806, 0.5687, 0.02806, 0.5687, 0.02806, 0.5687, 0.02806, 0.5687, 0.02806, 0.5687, 0.02806, 0.5687, 0.02806, 0.5687, 0.02806, 0.5687, 0.02806, 0.5687, 0.02806, 0.5687, 0.02806, 0.5687, 0.02806, 0.5687, 0.02806, 0.5687, 0.02806, 0.5687, 0.02806, 0.5687, 0.02806, 0.5687, 0.02806, 0.5687, 0.02806, 0.5687, 0.02806, 0.5687, 0.02806, 0.5687, 0.02806, 0.5687, 0.02806, 0.5687, 0.02806, 0.5687, 0.02806, 0.5687, 0.02806, 0.5687, 0.02806, 0.5687, 0.02806, 0.5687, 0.02806, 0.5687, 0.02806, 0.5687, 0.02806, 0.5687, 0.02806, 0.5687, 0.02806, 0.5687, 0.02806, 0.5687, 0.02806, 0.5687, 0.02806, 0.5687, 0.02806, 0.5687, 0.02806, 0.5687, 0.02806, 0.5687, 0.02806, 0.5687, 0.02806, 0.5687, 0.02806, 0.5687, 0.02806, 0.5687, 0.02806, 0.5687, 0.02806, 0.5687, 0.02806, 0.5687, 0.02806, 0.5687, 0.02806, 0.5687, 0.02806, 0.5687, 0.02806, 0.5687, 0.02806, 0.5687, 0.02806, 0.5687, 0.02806, 0.5687, 0.02806, 0.5687, 0.02806, 0.5687, 0.02806, 0.5687, 0.02806, 0.5687, 0.02806, 0.5687, 0.02806, 0.5687, 0.02806, 0.5687, 0.02806, 0.5687, 0.02806, 0.5687, 0.02806, 0.5687, 0.02806, 0.5687, 0.02806, 0.5687, 0.02806, 0.5687, 0.02806, 0.5687, 0.02806, 0.5687, 0.02806, 0.5687, 0.02806, 0.5687, 0.02806, 0.5687, 0.02806, 0.5687, 0.02806, 0.5687, 0.02806, 0.5687, 0.02806, 0.5687, 0.02806, 0.5687, 0.02806, 0.5687, 0.02806, 0.5687, 0.02806, 0.5687, 0.02806, 0.5687, 0.02806, 0.5687, 0.02806, 0.5687, 0.02806, 0.5687, 0.02806, 0.5687, 0.02806, 0.5687, 0.02806, 0.5687, 0.02806, 0.5687, 0.02806, 0.5687, 0.02806, 0.5687, 0.02806, 0.5687, 0.02806, 0.5687, 0.02806, 0.5687, 0.02806, 0.5687, 0.02806, 0.5687, 0.02806, 0.5687, 0.02806, 0.5687, 0.02806, 0.5687, 0.02806, 0.5687, 0.02806, 0.5687, 0.02806, 0.5687, 0.02806, 0.5687, 0.02806, 0.5687, 0.02806, 0.5687, 0.02806, 0.5687, 0.02806, 0.5687, 0.02806, 0.5687, 0.02806, 0.5687, 0.02806, 0.5687, 0.02806, 0.5687, 0.02806, 0.5687, 0.02806, 0.5687, 0.02806, 0.5687, 0.02806, 0.5687, 0.02806, 0.5687, 0.02806, 0.5687, 0.02806, 0.5687, 0.02806, 0.5687, 0.02806, 0.5687, 0.02806, 0.5687, 0.02806, 0.5687, 0.02806, 0.5687, 0.02806, 0.5687, 0.02806, 0.5687, 0.02806, 0.5687, 0.02806, 0.5687, 0.02806, 0.5687, 0.02806, 0.5687, 0.02806, 0.5687, 0.02806, 0.5687, 0.02806, 0.5687, 0.02806, 0.5687, 0.02806, 0.5687, 0.02806, 0.5687, 0.02806, 0.5687, 0.02806, 0.5687, 0.02806, 0.5687, 0.02806, 0.5687, 0.02806, 0.5687, 0.02806, 0.5687, 0.02806, 0.5687, 0.02806, 0.5687, 0.02806, 0.5687, 0.02806, 0.5687, 0.02806, 0.5687, 0.02806, 0.5687, 0.02806, 0.5687, 0.02806, 0.5687, 0.02806, 0.5687, 0.02806, 0.5687, 0.02806, 0.5687, 0.02806, 0.5687, 0.02806, 0.5687, 0.02806, 0.5687, 0.02806, 0.5687, 0.02806, 0.5687, 0.02806, 0.5687, 0.02806, 0.5687, 0.02806, 0.5687, 0.02806, 0.5687, 0.02806, 0.5687, 0.02806, 0.5687, 0.02806, 0.5687, 0.02806, 0.5687, 0.02806, 0.5687, 0.02806, 0.5687, 0.02806, 0.5687, 0.02806, 0.5687, 0.02806, 0.5687, 0.02806, 0.5687, 0.02806, 0.5687, 0.02806, 0.5687, 0.02806, 0.5687, 0.02806, 0.5687, 0.02806, 0.5687, 0.02806, 0.5687, 0.02806, 0.5687, 0.02806, 0.5687, 0.02806, 0.5687, 0.02806, 0.5687, 0.02806, 0.5687, 0.02806, 0.5687, 0.02806, 0.5687, 0.02806, 0.5687, 0.02806, 0.5687, 0.02806, 0.5687, 0.02806, 0.5687, 0.02806, 0.5687, 0.02806, 0.5687, 0.02806, 0.5687, 0.02806, 0.5687, 0.02806, 0.5687, 0.02806, 0.5687, 0.02806, 0.5687, 0.02806, 0.5687, 0.02806, 0.5687, 0.02806, 0.5687, 0.02806, 0.5687, 0.02806, 0.5687, 0.02806, 0.5687, 0.02806, 0.5687, 0.02806, 0.5687, 0.02806, 0.5687, 0.02806, 0.5687, 0.02806, 0.5687, 0.02806, 0.5687, 0.02806, 0.5687, 0.02806, 0.5687, 0.02806, 0.5687, 0.02806, 0.5687, 0.02806, 0.5687, 0.02806, 0.5687, 0.02806, 0.5687, 0.02806, 0.5687, 0.02806, 0.5687, 0.02806, 0.5687, 0.02806, 0.5687, 0.02806, 0.5687, 0.02806, 0.5687, 0.02806, 0.5687, 0.02806, 0.5687, 0.02806, 0.5687, 0.02806, 0.5687, 0.02806, 0.5687, 0.02806, 0.5687, 0.02806, 0.5687, 0.02806, 0.5687, 0.02806, 0.5687, 0.02806, 0.5687, 0.02806, 0.5687, 0.02806, 0.5687, 0.02806, 0.5687, 0.02806, 0.5687, 0.02806, 0.5687, 0.02806, 0.5687, 0.02806, 0.5687, 0.02806, 0.5687, 0.02806, 0.5687, 0.02806, 0.5687, 0.02806, 0.5687, 0.02806, 0.5687, 0.02806, 0.5687, 0.02806, 0.5687, 0.02806, 0.5687, 0.02806, 0.5687, 0.02806, 0.5687, 0.02806, 0.5687, 0.02806, 0.5687, 0.02806, 0.5687, 0.02806, 0.5687, 0.02806, 0.5687, 0.02806, 0.5687, 0.02806, 0.5687, 0.02806, 0.5687, 0.02806, 0.5687, 0.02806, 0.5687, 0.02806, 0.5687, 0.02806, 0.5687, 0.02806, 0.5687, 0.02806, 0.5687, 0.02806, 0.5687, 0.02806, 0.5687, 0.02806, 0.5687, 0.02806, 0.5687, 0.02806, 0.5687, 0.02806, 0.5687, 0.02806, 0.5687, 0.02806, 0.5687, 0.02806, 0.5687, 0.02806, 0.5687, 0.02806, 0.5687, 0.02806, 0.5687, 0.02806, 0.5687, 0.02806, 0.5687, 0.02806, 0.5687, 0.02806, 0.5687, 0.02806, 0.5687, 0.02806, 0.5687, 0.02806, 0.5687, 0.02806, 0.5687, 0.02806, 0.5687, 0.02806, 0.5687, 0.02806, 0.5687, 0.02806, 0.5687, 0.02806, 0.5687, 0.02806, 0.5687, 0.02806, 0.5687, 0.02806, 0.5687, 0.02806, 0.5687, 0.02806, 0.5687, 0.02806, 0.5687, 0.02806, 0.5687, 0.02806, 0.5687, 0.02806, 0.5687, 0.02806, 0.5687, 0.02806, 0.5687, 0.02806, 0.5687, 0.02806, 0.5687, 0.02806, 0.5687, 0.02806, 0.5687, 0.02806, 0.5687, 0.02806, 0.5687, 0.02806, 0.5687, 0.02806, 0.5687, 0.02806, 0.5687, 0.02806, 0.5687, 0.02806, 0.5687, 0.02806, 0.5687, 0.02806, 0.5687, 0.02806, 0.5687, 0.02806, 0.5687, 0.02806, 0.5687, 0.02806, 0.5687, 0.02806, 0.5687, 0.02806, 0.5687, 0.02806, 0.5687, 0.02806, 0.5687, 0.02806, 0.5687, 0.02806, 0.5687, 0.02806, 0.5687, 0.02806, 0.5687, 0.02806, 0.5687, 0.02806, 0.5687, 0.02806, 0.5687, 0.02806, 0.5687, 0.02806, 0.5687, 0.02806, 0.5687, 0.02806, 0.5687, 0.02806, 0.5687, 0.02806, 0.5687, 0.02806, 0.5687, 0.02806, 0.5687, 0.02806, 0.5687, 0.02806, 0.5687, 0.02806, 0.5687, 0.02806, 0.5687, 0.02806, 0.5687, 0.02806, 0.5687, 0.02806, 0.5687, 0.02806, 0.5687, 0.02806, 0.5687, 0.02806, 0.5687, 0.02806, 0.5687, 0.02806, 0.5687, 0.02806, 0.5687, 0.02806, 0.5687, 0.02806, 0.5687, 0.02806, 0.5687, 0.02806, 0.5687, 0.02806, 0.5687, 0.02806, 0.5687, 0.02806, 0.5687, 0.02806, 0.5687, 0.02806, 0.5687, 0.02806, 0.5687, 0.02806, 0.5687, 0.02806, 0.5687, 0.02806, 0.5687, 0.02806, 0.5687, 0.02806, 0.5687, 0.02806, 0.5687, 0.02806, 0.5687, 0.02806, 0.5687, 0.02806, 0.5687, 0.02806, 0.5687, 0.02806, 0.5687, 0.02806, 0.5687, 0.02806, 0.5687, 0.6914, 0.5801, 0.6914, 0.5801, 0.6914, 0.5801, 0.3184, 0.5645, 0.3184, 0.5645, 0.3184, 0.5645, 0.3184, 0.5645, 0.3184, 0.5645, 0.3184, 0.5645, 0.3184, 0.5645, 0.3184, 0.5645, 0.3184, 0.5645, 0.3184, 0.5645, 0.3184, 0.5645, 0.3184, 0.5645, 0.3184, 0.5645, 0.3184, 0.5645, 0.3184, 0.5645, 0.3184, 0.5645, 0.3184, 0.5645, 0.3184, 0.5645, 0.3184, 0.5645, 0.3184, 0.5645, 0.3184, 0.5645, 0.3184, 0.5645, 0.6914, 0.5801, 0.6914, 0.5801, 0.6914, 0.5801, 0.6914, 0.5801, 0.6914, 0.5801, 0.6914, 0.5801, 0.3184, 0.5645, 0.3184, 0.5645, 0.3184, 0.5645, 0.3184, 0.5645, 0.3184, 0.5645, 0.3184, 0.5645, 0.3184, 0.5645, 0.3184, 0.5645, 0.3184, 0.5645, 0.3184, 0.5645, 0.3184, 0.5645, 0.6914, 0.5801, 0.6914, 0.5801, 0.6914, 0.5801, 0.3184, 0.5645, 0.3184, 0.5645, 0.3184, 0.5645, 0.3184, 0.5645, 0.3184, 0.5645, 0.3184, 0.5645, 0.3184, 0.5645, 0.3184, 0.5645, 0.3184, 0.5645, 0.3184, 0.5645, 0.3184, 0.5645, 0.6914, 0.5801, 0.6914, 0.5801, 0.6914, 0.5801, 0.3184, 0.5645, 0.3184, 0.5645, 0.3184, 0.5645, 0.3184, 0.5645, 0.3184, 0.5645, 0.3184, 0.5645, 0.3184, 0.5645, 0.3184, 0.5645, 0.3184, 0.5645, 0.3184, 0.5645, 0.3184, 0.5645, 0.3184, 0.5645, 0.3184, 0.5645, 0.3184, 0.5645, 0.3184, 0.5645, 0.3184, 0.5645, 0.3184, 0.5645, 0.3184, 0.5645, 0.3184, 0.5645, 0.3184, 0.5645, 0.3184, 0.5645, 0.3184, 0.5645, 0.6914, 0.5801, 0.6914, 0.5801, 0.6914, 0.5801, 0.6914, 0.5801, 0.6914, 0.5801, 0.6914, 0.5801, 0.3184, 0.5645, 0.3184, 0.5645, 0.3184, 0.5645, 0.3184, 0.5645, 0.3184, 0.5645, 0.3184, 0.5645, 0.3184, 0.5645, 0.3184, 0.5645, 0.3184, 0.5645, 0.3184, 0.5645, 0.3184, 0.5645, 0.6914, 0.5801, 0.6914, 0.5801, 0.6914, 0.5801, 0.3184, 0.5645, 0.3184, 0.5645, 0.3184, 0.5645, 0.3184, 0.5645, 0.3184, 0.5645, 0.3184, 0.5645, 0.3184, 0.5645, 0.3184, 0.5645, 0.3184, 0.5645, 0.3184, 0.5645, 0.3184, 0.5645])
me_base.materials.append(mat_material)
me_base.update()
me_right_hand = bpy.data.meshes.new('Right Hand')
me_right_hand.from_pydata([(-0.25, -0.25, -0.25), (-0.25, -0.25, 0.25), (-0.25, 0.25, -0.25), (-0.25, 0.25, 0.25), (0.25, -0.25, -0.25), (0.25, -0.25, 0.25), (0.25, 0.25, -0.25), (0.25, 0.25, 0.25)], [], [(0, 1, 3, 2), (2, 3, 7, 6), (6, 7, 5, 4), (4, 5, 1, 0), (2, 6, 4, 0), (7, 3, 1, 5)])
_uv = me_right_hand.uv_layers.new(name='UVMap')
_uv.uv.foreach_set('vector', [0.0661, 0.5828, 0.0661, 0.5828, 0.0661, 0.5828, 0.0661, 0.5828, 0.0661, 0.5828, 0.0661, 0.5828, 0.0661, 0.5828, 0.0661, 0.5828, 0.0661, 0.5828, 0.0661, 0.5828, 0.0661, 0.5828, 0.0661, 0.5828, 0.0661, 0.5828, 0.0661, 0.5828, 0.0661, 0.5828, 0.0661, 0.5828, 0.0661, 0.5828, 0.0661, 0.5828, 0.0661, 0.5828, 0.0661, 0.5828, 0.0661, 0.5828, 0.0661, 0.5828, 0.0661, 0.5828, 0.0661, 0.5828])
me_right_hand.materials.append(mat_material)
me_right_hand.update()
me_left_hand = bpy.data.meshes.new('Left Hand')
me_left_hand.from_pydata([(-0.25, -0.25, -0.25), (-0.25, -0.25, 0.25), (-0.25, 0.25, -0.25), (-0.25, 0.25, 0.25), (0.25, -0.25, -0.25), (0.25, -0.25, 0.25), (0.25, 0.25, -0.25), (0.25, 0.25, 0.25)], [], [(0, 1, 3, 2), (2, 3, 7, 6), (6, 7, 5, 4), (4, 5, 1, 0), (2, 6, 4, 0), (7, 3, 1, 5)])
_uv = me_left_hand.uv_layers.new(name='UVMap')
_uv.uv.foreach_set('vector', [0.06256, 0.557, 0.06256, 0.557, 0.06256, 0.557, 0.06256, 0.557, 0.06256, 0.557, 0.06256, 0.557, 0.06256, 0.557, 0.06256, 0.557, 0.06256, 0.557, 0.06256, 0.557, 0.06256, 0.557, 0.06256, 0.557, 0.06256, 0.557, 0.06256, 0.557, 0.06256, 0.557, 0.06256, 0.557, 0.06256, 0.557, 0.06256, 0.557, 0.06256, 0.557, 0.06256, 0.557, 0.06256, 0.557, 0.06256, 0.557, 0.06256, 0.557, 0.06256, 0.557])
me_left_hand.materials.append(mat_material)
me_left_hand.update()

# ---- objects
ob_base = bpy.data.objects.new('Base', me_base)
ob_right_hand = bpy.data.objects.new('Right Hand', me_right_hand)
ob_left_hand = bpy.data.objects.new('Left Hand', me_left_hand)

# ---- transforms, parenting, visibility, modifiers, constraints
ob_base.location = (0.0, 0.0, 0.0)
ob_right_hand.parent = ob_base
ob_right_hand.location = (-1.5, 0.0, 2.0)
ob_left_hand.parent = ob_base
ob_left_hand.location = (1.5, 0.0, 2.0)

# ---- collection membership
col_collection.objects.link(ob_base)
col_collection.objects.link(ob_right_hand)
col_collection.objects.link(ob_left_hand)

# ---- scene / render settings (as saved in the file)
scene.frame_start = 1; scene.frame_end = 250; scene.frame_set(1)
scene.render.engine = 'BLENDER_EEVEE_NEXT'
scene.cycles.sampling_pattern = 'TABULATED_SOBOL'
bpy.context.view_layer.update()

# ---- added for rendering (the .blend has no active camera and no usable light): camera, sun
cam_auto = bpy.data.cameras.new('AutoCamera')
cam_auto.lens = 50.0
cam_auto.sensor_width = 36.0
cam_auto.clip_end = 1000.0
ob_auto_camera = bpy.data.objects.new('AutoCamera', cam_auto)
scene.collection.objects.link(ob_auto_camera)
ob_auto_camera.location = (6.15033, -7.38039, 7.57026)
ob_auto_camera.rotation_euler = (1.09748, -7.21219e-08, 0.694738)
scene.camera = ob_auto_camera
light_auto_sun = bpy.data.lights.new('AutoSun', 'SUN')
light_auto_sun.energy = 3.0
light_auto_sun.angle = 0.0523599
ob_auto_sun = bpy.data.objects.new('AutoSun', light_auto_sun)
scene.collection.objects.link(ob_auto_sun)
ob_auto_sun.rotation_euler = (0.872665, 0.174533, 0.523599)
bpy.context.view_layer.update()
